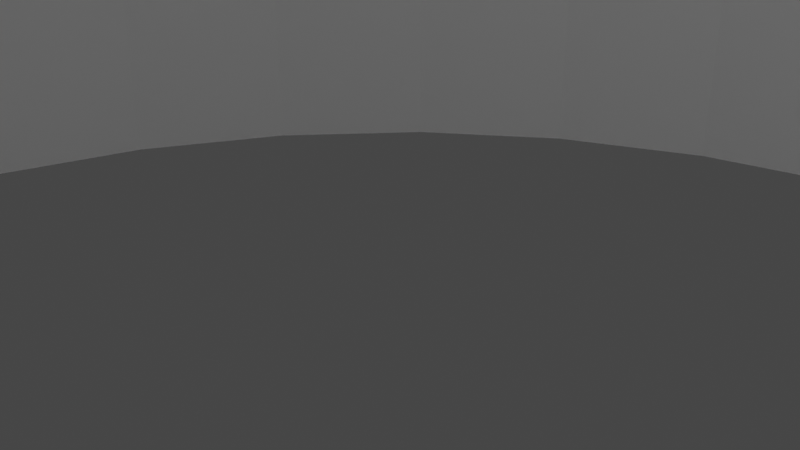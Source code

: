 # Source: BikeRackPipeEnd.blend  (saved by Blender 3.0.42; exported with 4.5.12 LTS)
import bpy
from mathutils import Matrix  # noqa: F401  (used for matrix-valued properties, if any)

bpy.ops.wm.read_factory_settings(use_empty=True)
scene = bpy.context.scene
scene.name = 'Scene'

# ---- collections
col_collection = bpy.data.collections.new('Collection'); scene.collection.children.link(col_collection)

# ---- world
world_world = bpy.data.worlds.new('World'); scene.world = world_world
world_world.use_nodes = True; world_world.node_tree.nodes.clear()
_N = world_world.node_tree.nodes; _L = world_world.node_tree.links
n0 = _N.new('ShaderNodeOutputWorld'); n0.name = 'World Output'; n0.location = (300, 300)
n1 = _N.new('ShaderNodeBackground'); n1.name = 'Background'; n1.location = (10, 300)
n1.inputs[0].default_value = (0.05088, 0.05088, 0.05088, 1.0)
_L.new(n1.outputs[0], n0.inputs[0])
n0.is_active_output = True
world_world.color = (0.05088, 0.05088, 0.05088)
world_world.use_sun_shadow = False
world_world.sun_shadow_jitter_overblur = 0.0

# ---- cameras
cam_camera = bpy.data.cameras.new('Camera')
cam_camera.clip_end = 100.0
cam_camera.ortho_scale = 7.314

# ---- lights
light_light = bpy.data.lights.new('Light', 'POINT')
light_light.transmission_factor = 0.0
light_light.energy = 1000.0
light_light.shadow_soft_size = 0.1
light_light.shadow_maximum_resolution = 0.006
light_light.use_absolute_resolution = True

# ---- meshes
me_cylinder = bpy.data.meshes.new('Cylinder')
me_cylinder.from_pydata([(0.0, 1.0, -1.0), (0.0, 1.0, 1.0), (0.1951, 0.9808, -1.0), (0.1951, 0.9808, 1.0), (0.3827, 0.9239, -1.0), (0.3827, 0.9239, 1.0), (0.5556, 0.8315, -1.0), (0.5556, 0.8315, 1.0), (0.7071, 0.7071, -1.0), (0.7071, 0.7071, 1.0), (0.8315, 0.5556, -1.0), (0.8315, 0.5556, 1.0), (0.9239, 0.3827, -1.0), (0.9239, 0.3827, 1.0), (0.9808, 0.1951, -1.0), (0.9808, 0.1951, 1.0), (1.0, -4.371e-08, -1.0), (1.0, -4.371e-08, 1.0), (0.9808, -0.1951, -1.0), (0.9808, -0.1951, 1.0), (0.9239, -0.3827, -1.0), (0.9239, -0.3827, 1.0), (0.8315, -0.5556, -1.0), (0.8315, -0.5556, 1.0), (0.7071, -0.7071, -1.0), (0.7071, -0.7071, 1.0), (0.5556, -0.8315, -1.0), (0.5556, -0.8315, 1.0), (0.3827, -0.9239, -1.0), (0.3827, -0.9239, 1.0), (0.1951, -0.9808, -1.0), (0.1951, -0.9808, 1.0), (-8.742e-08, -1.0, -1.0), (-8.742e-08, -1.0, 1.0), (-0.1951, -0.9808, -1.0), (-0.1951, -0.9808, 1.0), (-0.3827, -0.9239, -1.0), (-0.3827, -0.9239, 1.0), (-0.5556, -0.8315, -1.0), (-0.5556, -0.8315, 1.0), (-0.7071, -0.7071, -1.0), (-0.7071, -0.7071, 1.0), (-0.8315, -0.5556, -1.0), (-0.8315, -0.5556, 1.0), (-0.9239, -0.3827, -1.0), (-0.9239, -0.3827, 1.0), (-0.9808, -0.1951, -1.0), (-0.9808, -0.1951, 1.0), (-1.0, 1.192e-08, -1.0), (-1.0, 1.192e-08, 1.0), (-0.9808, 0.1951, -1.0), (-0.9808, 0.1951, 1.0), (-0.9239, 0.3827, -1.0), (-0.9239, 0.3827, 1.0), (-0.8315, 0.5556, -1.0), (-0.8315, 0.5556, 1.0), (-0.7071, 0.7071, -1.0), (-0.7071, 0.7071, 1.0), (-0.5556, 0.8315, -1.0), (-0.5556, 0.8315, 1.0), (-0.3827, 0.9239, -1.0), (-0.3827, 0.9239, 1.0), (-0.1951, 0.9808, -1.0), (-0.1951, 0.9808, 1.0)], [], [(0, 1, 3, 2), (2, 3, 5, 4), (4, 5, 7, 6), (6, 7, 9, 8), (8, 9, 11, 10), (10, 11, 13, 12), (12, 13, 15, 14), (14, 15, 17, 16), (16, 17, 19, 18), (18, 19, 21, 20), (20, 21, 23, 22), (22, 23, 25, 24), (24, 25, 27, 26), (26, 27, 29, 28), (28, 29, 31, 30), (30, 31, 33, 32), (32, 33, 35, 34), (34, 35, 37, 36), (36, 37, 39, 38), (38, 39, 41, 40), (40, 41, 43, 42), (42, 43, 45, 44), (44, 45, 47, 46), (46, 47, 49, 48), (48, 49, 51, 50), (50, 51, 53, 52), (52, 53, 55, 54), (54, 55, 57, 56), (56, 57, 59, 58), (58, 59, 61, 60), (3, 1, 63, 61, 59, 57, 55, 53, 51, 49, 47, 45, 43, 41, 39, 37, 35, 33, 31, 29, 27, 25, 23, 21, 19, 17, 15, 13, 11, 9, 7, 5), (60, 61, 63, 62), (62, 63, 1, 0), (0, 2, 4, 6, 8, 10, 12, 14, 16, 18, 20, 22, 24, 26, 28, 30, 32, 34, 36, 38, 40, 42, 44, 46, 48, 50, 52, 54, 56, 58, 60, 62)])
_uv = me_cylinder.uv_layers.new(name='UVMap')
_uv.uv.foreach_set('vector', [1.0, 0.5, 1.0, 1.0, 0.9688, 1.0, 0.9688, 0.5, 0.9688, 0.5, 0.9688, 1.0, 0.9375, 1.0, 0.9375, 0.5, 0.9375, 0.5, 0.9375, 1.0, 0.9062, 1.0, 0.9062, 0.5, 0.9062, 0.5, 0.9062, 1.0, 0.875, 1.0, 0.875, 0.5, 0.875, 0.5, 0.875, 1.0, 0.8438, 1.0, 0.8438, 0.5, 0.8438, 0.5, 0.8438, 1.0, 0.8125, 1.0, 0.8125, 0.5, 0.8125, 0.5, 0.8125, 1.0, 0.7812, 1.0, 0.7812, 0.5, 0.7812, 0.5, 0.7812, 1.0, 0.75, 1.0, 0.75, 0.5, 0.75, 0.5, 0.75, 1.0, 0.7188, 1.0, 0.7188, 0.5, 0.7188, 0.5, 0.7188, 1.0, 0.6875, 1.0, 0.6875, 0.5, 0.6875, 0.5, 0.6875, 1.0, 0.6562, 1.0, 0.6562, 0.5, 0.6562, 0.5, 0.6562, 1.0, 0.625, 1.0, 0.625, 0.5, 0.625, 0.5, 0.625, 1.0, 0.5938, 1.0, 0.5938, 0.5, 0.5938, 0.5, 0.5938, 1.0, 0.5625, 1.0, 0.5625, 0.5, 0.5625, 0.5, 0.5625, 1.0, 0.5312, 1.0, 0.5312, 0.5, 0.5312, 0.5, 0.5312, 1.0, 0.5, 1.0, 0.5, 0.5, 0.5, 0.5, 0.5, 1.0, 0.4688, 1.0, 0.4688, 0.5, 0.4688, 0.5, 0.4688, 1.0, 0.4375, 1.0, 0.4375, 0.5, 0.4375, 0.5, 0.4375, 1.0, 0.4062, 1.0, 0.4062, 0.5, 0.4062, 0.5, 0.4062, 1.0, 0.375, 1.0, 0.375, 0.5, 0.375, 0.5, 0.375, 1.0, 0.3438, 1.0, 0.3438, 0.5, 0.3438, 0.5, 0.3438, 1.0, 0.3125, 1.0, 0.3125, 0.5, 0.3125, 0.5, 0.3125, 1.0, 0.2812, 1.0, 0.2812, 0.5, 0.2812, 0.5, 0.2812, 1.0, 0.25, 1.0, 0.25, 0.5, 0.25, 0.5, 0.25, 1.0, 0.2188, 1.0, 0.2188, 0.5, 0.2188, 0.5, 0.2188, 1.0, 0.1875, 1.0, 0.1875, 0.5, 0.1875, 0.5, 0.1875, 1.0, 0.1562, 1.0, 0.1562, 0.5, 0.1562, 0.5, 0.1562, 1.0, 0.125, 1.0, 0.125, 0.5, 0.125, 0.5, 0.125, 1.0, 0.09375, 1.0, 0.09375, 0.5, 0.09375, 0.5, 0.09375, 1.0, 0.0625, 1.0, 0.0625, 0.5, 0.2968, 0.4854, 0.25, 0.49, 0.2032, 0.4854, 0.1582, 0.4717, 0.1167, 0.4496, 0.08029, 0.4197, 0.05045, 0.3833, 0.02827, 0.3418, 0.01461, 0.2968, 0.01, 0.25, 0.01461, 0.2032, 0.02827, 0.1582, 0.05045, 0.1167, 0.08029, 0.08029, 0.1167, 0.05045, 0.1582, 0.02827, 0.2032, 0.01461, 0.25, 0.01, 0.2968, 0.01461, 0.3418, 0.02827, 0.3833, 0.05045, 0.4197, 0.08029, 0.4496, 0.1167, 0.4717, 0.1582, 0.4854, 0.2032, 0.49, 0.25, 0.4854, 0.2968, 0.4717, 0.3418, 0.4496, 0.3833, 0.4197, 0.4197, 0.3833, 0.4496, 0.3418, 0.4717, 0.0625, 0.5, 0.0625, 1.0, 0.03125, 1.0, 0.03125, 0.5, 0.03125, 0.5, 0.03125, 1.0, 0.0, 1.0, 0.0, 0.5, 0.75, 0.49, 0.7968, 0.4854, 0.8418, 0.4717, 0.8833, 0.4496, 0.9197, 0.4197, 0.9496, 0.3833, 0.9717, 0.3418, 0.9854, 0.2968, 0.99, 0.25, 0.9854, 0.2032, 0.9717, 0.1582, 0.9496, 0.1167, 0.9197, 0.08029, 0.8833, 0.05045, 0.8418, 0.02827, 0.7968, 0.01461, 0.75, 0.01, 0.7032, 0.01461, 0.6582, 0.02827, 0.6167, 0.05045, 0.5803, 0.08029, 0.5504, 0.1167, 0.5283, 0.1582, 0.5146, 0.2032, 0.51, 0.25, 0.5146, 0.2968, 0.5283, 0.3418, 0.5504, 0.3833, 0.5803, 0.4197, 0.6167, 0.4496, 0.6582, 0.4717, 0.7032, 0.4854])
me_cylinder.use_remesh_fix_poles = True
me_cylinder.use_remesh_preserve_attributes = False
me_cylinder.update()
me_cylinder_001 = bpy.data.meshes.new('Cylinder.001')
me_cylinder_001.from_pydata([(0.0, 1.0, -1.0), (0.0, 0.9444, 0.6), (0.1951, 0.9808, -1.0), (0.1843, 0.9263, 0.6), (0.3827, 0.9239, -1.0), (0.3614, 0.8726, 0.6), (0.5556, 0.8315, -1.0), (0.5247, 0.7853, 0.6), (0.7071, 0.7071, -1.0), (0.6678, 0.6678, 0.6), (0.8315, 0.5556, -1.0), (0.7853, 0.5247, 0.6), (0.9239, 0.3827, -1.0), (0.8726, 0.3614, 0.6), (0.9808, 0.1951, -1.0), (0.9263, 0.1843, 0.6), (1.0, -4.371e-08, -1.0), (0.9444, -4.128e-08, 0.6), (0.9808, -0.1951, -1.0), (0.9263, -0.1843, 0.6), (0.9239, -0.3827, -1.0), (0.8726, -0.3614, 0.6), (0.8315, -0.5556, -1.0), (0.7853, -0.5247, 0.6), (0.7071, -0.7071, -1.0), (0.6678, -0.6678, 0.6), (0.5556, -0.8315, -1.0), (0.5247, -0.7853, 0.6), (0.3827, -0.9239, -1.0), (0.3614, -0.8726, 0.6), (0.1951, -0.9808, -1.0), (0.1843, -0.9263, 0.6), (-8.742e-08, -1.0, -1.0), (-8.257e-08, -0.9444, 0.6), (-0.1951, -0.9808, -1.0), (-0.1843, -0.9263, 0.6), (-0.3827, -0.9239, -1.0), (-0.3614, -0.8726, 0.6), (-0.5556, -0.8315, -1.0), (-0.5247, -0.7853, 0.6), (-0.7071, -0.7071, -1.0), (-0.6678, -0.6678, 0.6), (-0.8315, -0.5556, -1.0), (-0.7853, -0.5247, 0.6), (-0.9239, -0.3827, -1.0), (-0.8726, -0.3614, 0.6), (-0.9808, -0.1951, -1.0), (-0.9263, -0.1843, 0.6), (-1.0, 1.192e-08, -1.0), (-0.9444, 1.126e-08, 0.6), (-0.9808, 0.1951, -1.0), (-0.9263, 0.1843, 0.6), (-0.9239, 0.3827, -1.0), (-0.8726, 0.3614, 0.6), (-0.8315, 0.5556, -1.0), (-0.7853, 0.5247, 0.6), (-0.7071, 0.7071, -1.0), (-0.6678, 0.6678, 0.6), (-0.5556, 0.8315, -1.0), (-0.5247, 0.7853, 0.6), (-0.3827, 0.9239, -1.0), (-0.3614, 0.8726, 0.6), (-0.1951, 0.9808, -1.0), (-0.1843, 0.9263, 0.6), (0.7853, 0.5247, -1.0), (-0.8726, 0.3614, -1.0), (0.8726, 0.3614, -1.0), (-0.7853, 0.5247, -1.0), (0.9263, 0.1843, -1.0), (-0.6678, 0.6678, -1.0), (0.0, 0.9444, -1.0), (0.3614, 0.8726, -1.0), (0.1843, 0.9263, -1.0), (-0.5247, 0.7853, -1.0), (0.9444, -4.128e-08, -1.0), (0.6678, 0.6678, -1.0), (-0.3614, 0.8726, -1.0), (0.9263, -0.1843, -1.0), (0.8726, -0.3614, -1.0), (0.3614, -0.8726, -1.0), (0.6678, -0.6678, -1.0), (0.5247, -0.7853, -1.0), (0.7853, -0.5247, -1.0), (-0.3614, -0.8726, -1.0), (-8.257e-08, -0.9444, -1.0), (-0.1843, -0.9263, -1.0), (-0.8726, -0.3614, -1.0), (-0.6678, -0.6678, -1.0), (-0.7853, -0.5247, -1.0), (-0.9444, 1.126e-08, -1.0), (-0.1843, 0.9263, -1.0), (-0.9263, 0.1843, -1.0), (0.1843, -0.9263, -1.0), (0.5247, 0.7853, -1.0), (-0.5247, -0.7853, -1.0), (-0.9263, -0.1843, -1.0), (-7.683e-09, 0.9697, 1.0), (0.0, 1.0, 0.9699), (0.1951, 0.9808, 0.9699), (0.1892, 0.9511, 1.0), (0.3711, 0.8959, 1.0), (0.3827, 0.9239, 0.9699), (0.5556, 0.8315, 0.9699), (0.5388, 0.8063, 1.0), (0.6857, 0.6857, 1.0), (0.7071, 0.7071, 0.9699), (0.8315, 0.5556, 0.9699), (0.8063, 0.5388, 1.0), (0.8959, 0.3711, 1.0), (0.9239, 0.3827, 0.9699), (0.9511, 0.1892, 1.0), (0.9808, 0.1951, 0.9699), (0.9697, -4.238e-08, 1.0), (1.0, -4.371e-08, 0.9699), (0.9511, -0.1892, 1.0), (0.9808, -0.1951, 0.9699), (0.8959, -0.3711, 1.0), (0.9239, -0.3827, 0.9699), (0.8063, -0.5388, 1.0), (0.8315, -0.5556, 0.9699), (0.6857, -0.6857, 1.0), (0.7071, -0.7071, 0.9699), (0.5388, -0.8063, 1.0), (0.5556, -0.8315, 0.9699), (0.3711, -0.8959, 1.0), (0.3827, -0.9239, 0.9699), (0.1892, -0.9511, 1.0), (0.1951, -0.9808, 0.9699), (-8.382e-08, -0.9697, 1.0), (-8.742e-08, -1.0, 0.9699), (-0.1951, -0.9808, 0.9699), (-0.1892, -0.9511, 1.0), (-0.3711, -0.8959, 1.0), (-0.3827, -0.9239, 0.9699), (-0.5556, -0.8315, 0.9699), (-0.5388, -0.8063, 1.0), (-0.6857, -0.6857, 1.0), (-0.7071, -0.7071, 0.9699), (-0.8063, -0.5388, 1.0), (-0.8315, -0.5556, 0.9699), (-0.8959, -0.3711, 1.0), (-0.9239, -0.3827, 0.9699), (-0.9511, -0.1892, 1.0), (-0.9808, -0.1951, 0.9699), (-0.9697, 1.211e-08, 1.0), (-1.0, 1.192e-08, 0.9699), (-0.9511, 0.1892, 1.0), (-0.9808, 0.1951, 0.9699), (-0.8959, 0.3711, 1.0), (-0.9239, 0.3827, 0.9699), (-0.8063, 0.5388, 1.0), (-0.8315, 0.5556, 0.9699), (-0.6857, 0.6857, 1.0), (-0.7071, 0.7071, 0.9699), (-0.5556, 0.8315, 0.9699), (-0.5388, 0.8063, 1.0), (-0.3711, 0.8959, 1.0), (-0.3827, 0.9239, 0.9699), (-0.1951, 0.9808, 0.9699), (-0.1892, 0.9511, 1.0)], [], [(152, 150, 148, 146, 144, 142, 140, 138, 136, 135, 132, 131, 128, 126, 124, 122, 120, 118, 116, 114, 112, 110, 108, 107, 104, 103, 100, 99, 96, 159, 156, 155), (4, 101, 102, 6), (6, 102, 105, 8), (8, 105, 106, 10), (10, 106, 109, 12), (12, 109, 111, 14), (14, 111, 113, 16), (16, 113, 115, 18), (18, 115, 117, 20), (20, 117, 119, 22), (22, 119, 121, 24), (24, 121, 123, 26), (26, 123, 125, 28), (28, 125, 127, 30), (30, 127, 129, 32), (32, 129, 130, 34), (34, 130, 133, 36), (36, 133, 134, 38), (38, 134, 137, 40), (40, 137, 139, 42), (42, 139, 141, 44), (44, 141, 143, 46), (46, 143, 145, 48), (48, 145, 147, 50), (50, 147, 149, 52), (52, 149, 151, 54), (54, 151, 153, 56), (56, 153, 154, 58), (58, 154, 157, 60), (60, 157, 158, 62), (2, 98, 101, 4), (0, 97, 98, 2), (64, 10, 12, 14, 16, 18, 20, 22, 82, 78, 77, 74, 68, 66), (22, 24, 26, 28, 30, 32, 34, 36, 38, 40, 42, 44, 46, 48, 50, 52, 54, 56, 58, 60, 62, 0, 2, 4, 6, 8, 10, 64, 75, 93, 71, 72, 70, 90, 76, 73, 69, 67, 65, 91, 89, 95, 86, 88, 87, 94, 83, 85, 84, 92, 79, 81, 80, 82), (72, 3, 1, 70), (71, 5, 3, 72), (93, 7, 5, 71), (75, 9, 7, 93), (64, 11, 9, 75), (66, 13, 11, 64), (15, 13, 66, 68), (17, 15, 68, 74), (77, 19, 17, 74), (78, 21, 19, 77), (82, 23, 21, 78), (25, 23, 82, 80), (81, 27, 25, 80), (79, 29, 27, 81), (31, 29, 79, 92), (33, 31, 92, 84), (85, 35, 33, 84), (83, 37, 35, 85), (94, 39, 37, 83), (41, 39, 94, 87), (88, 43, 41, 87), (86, 45, 43, 88), (95, 47, 45, 86), (89, 49, 47, 95), (91, 51, 49, 89), (65, 53, 51, 91), (67, 55, 53, 65), (69, 57, 55, 67), (73, 59, 57, 69), (76, 61, 59, 73), (63, 1, 3, 5, 7, 9, 11, 13, 15, 17, 19, 21, 23, 25, 27, 29, 31, 33, 35, 37, 39, 41, 43, 45, 47, 49, 51, 53, 55, 57, 59, 61), (90, 63, 61, 76), (70, 1, 63, 90), (99, 100, 101, 98), (103, 104, 105, 102), (107, 108, 109, 106), (110, 112, 113, 111), (114, 116, 117, 115), (116, 118, 119, 117), (118, 120, 121, 119), (122, 124, 125, 123), (131, 132, 133, 130), (135, 136, 137, 134), (138, 140, 141, 139), (142, 144, 145, 143), (146, 148, 149, 147), (150, 152, 153, 151), (155, 156, 157, 154), (96, 99, 98, 97), (100, 103, 102, 101), (104, 107, 106, 105), (108, 110, 111, 109), (112, 114, 115, 113), (120, 122, 123, 121), (124, 126, 127, 125), (126, 128, 129, 127), (128, 131, 130, 129), (132, 135, 134, 133), (136, 138, 139, 137), (140, 142, 143, 141), (144, 146, 147, 145), (148, 150, 151, 149), (152, 155, 154, 153), (97, 158, 159, 96), (156, 159, 158, 157), (62, 158, 97, 0)])
_uv = me_cylinder_001.uv_layers.new(name='UVMap')
_uv.uv.foreach_set('vector', [0.08543, 0.4146, 0.05649, 0.3793, 0.03498, 0.3391, 0.02174, 0.2954, 0.01727, 0.25, 0.02174, 0.2046, 0.03498, 0.1609, 0.05649, 0.1207, 0.08543, 0.08543, 0.1207, 0.05649, 0.1609, 0.03498, 0.2046, 0.02174, 0.25, 0.01727, 0.2954, 0.02174, 0.3391, 0.03498, 0.3793, 0.05649, 0.4146, 0.08543, 0.4435, 0.1207, 0.465, 0.1609, 0.4783, 0.2046, 0.4827, 0.25, 0.4783, 0.2954, 0.465, 0.3391, 0.4435, 0.3793, 0.4146, 0.4146, 0.3793, 0.4435, 0.3391, 0.465, 0.2954, 0.4783, 0.25, 0.4827, 0.2046, 0.4783, 0.1609, 0.465, 0.1207, 0.4435, 0.9375, 0.5, 0.9375, 0.9925, 0.9062, 0.9925, 0.9062, 0.5, 0.9062, 0.5, 0.9062, 0.9925, 0.875, 0.9925, 0.875, 0.5, 0.875, 0.5, 0.875, 0.9925, 0.8438, 0.9925, 0.8438, 0.5, 0.8438, 0.5, 0.8438, 0.9925, 0.8125, 0.9925, 0.8125, 0.5, 0.8125, 0.5, 0.8125, 0.9925, 0.7812, 0.9925, 0.7812, 0.5, 0.7812, 0.5, 0.7812, 0.9925, 0.75, 0.9925, 0.75, 0.5, 0.75, 0.5, 0.75, 0.9925, 0.7188, 0.9925, 0.7188, 0.5, 0.7188, 0.5, 0.7188, 0.9925, 0.6875, 0.9925, 0.6875, 0.5, 0.6875, 0.5, 0.6875, 0.9925, 0.6562, 0.9925, 0.6562, 0.5, 0.6562, 0.5, 0.6562, 0.9925, 0.625, 0.9925, 0.625, 0.5, 0.625, 0.5, 0.625, 0.9925, 0.5938, 0.9925, 0.5938, 0.5, 0.5938, 0.5, 0.5938, 0.9925, 0.5625, 0.9925, 0.5625, 0.5, 0.5625, 0.5, 0.5625, 0.9925, 0.5312, 0.9925, 0.5312, 0.5, 0.5312, 0.5, 0.5312, 0.9925, 0.5, 0.9925, 0.5, 0.5, 0.5, 0.5, 0.5, 0.9925, 0.4688, 0.9925, 0.4688, 0.5, 0.4688, 0.5, 0.4688, 0.9925, 0.4375, 0.9925, 0.4375, 0.5, 0.4375, 0.5, 0.4375, 0.9925, 0.4062, 0.9925, 0.4062, 0.5, 0.4062, 0.5, 0.4062, 0.9925, 0.375, 0.9925, 0.375, 0.5, 0.375, 0.5, 0.375, 0.9925, 0.3438, 0.9925, 0.3438, 0.5, 0.3438, 0.5, 0.3438, 0.9925, 0.3125, 0.9925, 0.3125, 0.5, 0.3125, 0.5, 0.3125, 0.9925, 0.2812, 0.9925, 0.2812, 0.5, 0.2812, 0.5, 0.2812, 0.9925, 0.25, 0.9925, 0.25, 0.5, 0.25, 0.5, 0.25, 0.9925, 0.2188, 0.9925, 0.2188, 0.5, 0.2188, 0.5, 0.2188, 0.9925, 0.1875, 0.9925, 0.1875, 0.5, 0.1875, 0.5, 0.1875, 0.9925, 0.1562, 0.9925, 0.1562, 0.5, 0.1562, 0.5, 0.1562, 0.9925, 0.125, 0.9925, 0.125, 0.5, 0.125, 0.5, 0.125, 0.9925, 0.09375, 0.9925, 0.09375, 0.5, 0.09375, 0.5, 0.09375, 0.9925, 0.0625, 0.9925, 0.0625, 0.5, 0.0625, 0.5, 0.0625, 0.9925, 0.03125, 0.9925, 0.03125, 0.5, 0.9688, 0.5, 0.9688, 0.9925, 0.9375, 0.9925, 0.9375, 0.5, 1.0, 0.5, 1.0, 0.9925, 0.9688, 0.9925, 0.9688, 0.5, 0.9385, 0.3759, 0.9496, 0.3833, 0.9717, 0.3418, 0.9854, 0.2968, 0.99, 0.25, 0.9854, 0.2032, 0.9717, 0.1582, 0.9496, 0.1167, 0.9385, 0.1241, 0.9594, 0.1633, 0.9723, 0.2058, 0.9767, 0.25, 0.9723, 0.2942, 0.9594, 0.3367, 0.9496, 0.1167, 0.9197, 0.08029, 0.8833, 0.05045, 0.8418, 0.02827, 0.7968, 0.01461, 0.75, 0.01, 0.7032, 0.01461, 0.6582, 0.02827, 0.6167, 0.05045, 0.5803, 0.08029, 0.5504, 0.1167, 0.5283, 0.1582, 0.5146, 0.2032, 0.51, 0.25, 0.5146, 0.2968, 0.5283, 0.3418, 0.5504, 0.3833, 0.5803, 0.4197, 0.6167, 0.4496, 0.6582, 0.4717, 0.7032, 0.4854, 0.75, 0.49, 0.7968, 0.4854, 0.8418, 0.4717, 0.8833, 0.4496, 0.9197, 0.4197, 0.9496, 0.3833, 0.9385, 0.3759, 0.9103, 0.4103, 0.8759, 0.4385, 0.8367, 0.4594, 0.7942, 0.4723, 0.75, 0.4767, 0.7058, 0.4723, 0.6633, 0.4594, 0.6241, 0.4385, 0.5897, 0.4103, 0.5615, 0.3759, 0.5406, 0.3367, 0.5277, 0.2942, 0.5233, 0.25, 0.5277, 0.2058, 0.5406, 0.1633, 0.5615, 0.1241, 0.5897, 0.08972, 0.6241, 0.06153, 0.6633, 0.04059, 0.7058, 0.02769, 0.75, 0.02333, 0.7942, 0.02769, 0.8367, 0.04059, 0.8759, 0.06153, 0.9103, 0.08972, 0.9385, 0.1241, 0.9688, 0.6, 0.9688, 1.0, 1.0, 1.0, 1.0, 0.6, 0.9375, 0.6, 0.9375, 1.0, 0.9688, 1.0, 0.9688, 0.6, 0.9062, 0.6, 0.9062, 1.0, 0.9375, 1.0, 0.9375, 0.6, 0.875, 0.6, 0.875, 1.0, 0.9062, 1.0, 0.9062, 0.6, 0.8438, 0.6, 0.8438, 1.0, 0.875, 1.0, 0.875, 0.6, 0.8125, 0.6, 0.8125, 1.0, 0.8438, 1.0, 0.8438, 0.6, 0.7812, 1.0, 0.8125, 1.0, 0.8125, 0.6, 0.7812, 0.6, 0.75, 1.0, 0.7812, 1.0, 0.7812, 0.6, 0.75, 0.6, 0.7188, 0.6, 0.7188, 1.0, 0.75, 1.0, 0.75, 0.6, 0.6875, 0.6, 0.6875, 1.0, 0.7188, 1.0, 0.7188, 0.6, 0.6562, 0.6, 0.6562, 1.0, 0.6875, 1.0, 0.6875, 0.6, 0.625, 1.0, 0.6562, 1.0, 0.6562, 0.6, 0.625, 0.6, 0.5938, 0.6, 0.5938, 1.0, 0.625, 1.0, 0.625, 0.6, 0.5625, 0.6, 0.5625, 1.0, 0.5938, 1.0, 0.5938, 0.6, 0.5312, 1.0, 0.5625, 1.0, 0.5625, 0.6, 0.5312, 0.6, 0.5, 1.0, 0.5312, 1.0, 0.5312, 0.6, 0.5, 0.6, 0.4688, 0.6, 0.4688, 1.0, 0.5, 1.0, 0.5, 0.6, 0.4375, 0.6, 0.4375, 1.0, 0.4688, 1.0, 0.4688, 0.6, 0.4062, 0.6, 0.4062, 1.0, 0.4375, 1.0, 0.4375, 0.6, 0.375, 1.0, 0.4062, 1.0, 0.4062, 0.6, 0.375, 0.6, 0.3438, 0.6, 0.3438, 1.0, 0.375, 1.0, 0.375, 0.6, 0.3125, 0.6, 0.3125, 1.0, 0.3438, 1.0, 0.3438, 0.6, 0.2812, 0.6, 0.2812, 1.0, 0.3125, 1.0, 0.3125, 0.6, 0.25, 0.6, 0.25, 1.0, 0.2812, 1.0, 0.2812, 0.6, 0.2188, 0.6, 0.2188, 1.0, 0.25, 1.0, 0.25, 0.6, 0.1875, 0.6, 0.1875, 1.0, 0.2188, 1.0, 0.2188, 0.6, 0.1562, 0.6, 0.1562, 1.0, 0.1875, 1.0, 0.1875, 0.6, 0.125, 0.6, 0.125, 1.0, 0.1562, 1.0, 0.1562, 0.6, 0.09375, 0.6, 0.09375, 1.0, 0.125, 1.0, 0.125, 0.6, 0.0625, 0.6, 0.0625, 1.0, 0.09375, 1.0, 0.09375, 0.6, 0.2032, 0.4854, 0.25, 0.49, 0.2968, 0.4854, 0.3418, 0.4717, 0.3833, 0.4496, 0.4197, 0.4197, 0.4496, 0.3833, 0.4717, 0.3418, 0.4854, 0.2968, 0.49, 0.25, 0.4854, 0.2032, 0.4717, 0.1582, 0.4496, 0.1167, 0.4197, 0.08029, 0.3833, 0.05045, 0.3418, 0.02827, 0.2968, 0.01461, 0.25, 0.01, 0.2032, 0.01461, 0.1582, 0.02827, 0.1167, 0.05045, 0.08029, 0.08029, 0.05045, 0.1167, 0.02827, 0.1582, 0.01461, 0.2032, 0.01, 0.25, 0.01461, 0.2968, 0.02827, 0.3418, 0.05045, 0.3833, 0.08029, 0.4197, 0.1167, 0.4496, 0.1582, 0.4717, 0.03125, 0.6, 0.03125, 1.0, 0.0625, 1.0, 0.0625, 0.6, 0.0, 0.6, 0.0, 1.0, 0.03125, 1.0, 0.03125, 0.6, 0.9683, 1.0, 0.938, 1.0, 0.9375, 0.9925, 0.9688, 0.9925, 0.9058, 1.0, 0.8755, 1.0, 0.875, 0.9925, 0.9062, 0.9925, 0.8433, 1.0, 0.813, 1.0, 0.8125, 0.9925, 0.8438, 0.9925, 0.7808, 1.0, 0.7505, 1.0, 0.75, 0.9925, 0.7812, 0.9925, 0.7183, 1.0, 0.688, 1.0, 0.6875, 0.9925, 0.7188, 0.9925, 0.687, 1.0, 0.6567, 1.0, 0.6562, 0.9925, 0.6875, 0.9925, 0.6558, 1.0, 0.6255, 1.0, 0.625, 0.9925, 0.6562, 0.9925, 0.5933, 1.0, 0.563, 1.0, 0.5625, 0.9925, 0.5938, 0.9925, 0.4683, 1.0, 0.438, 1.0, 0.4375, 0.9925, 0.4688, 0.9925, 0.4058, 1.0, 0.3755, 1.0, 0.375, 0.9925, 0.4062, 0.9925, 0.3433, 1.0, 0.313, 1.0, 0.3125, 0.9925, 0.3438, 0.9925, 0.2808, 1.0, 0.2505, 1.0, 0.25, 0.9925, 0.2812, 0.9925, 0.2183, 1.0, 0.188, 1.0, 0.1875, 0.9925, 0.2188, 0.9925, 0.1558, 1.0, 0.1255, 1.0, 0.125, 0.9925, 0.1562, 0.9925, 0.09328, 1.0, 0.06297, 1.0, 0.0625, 0.9925, 0.09375, 0.9925, 0.9995, 1.0, 0.9692, 1.0, 0.9688, 0.9925, 1.0, 0.9925, 0.937, 1.0, 0.9067, 1.0, 0.9062, 0.9925, 0.9375, 0.9925, 0.8745, 1.0, 0.8442, 1.0, 0.8438, 0.9925, 0.875, 0.9925, 0.812, 1.0, 0.7817, 1.0, 0.7812, 0.9925, 0.8125, 0.9925, 0.7495, 1.0, 0.7192, 1.0, 0.7188, 0.9925, 0.75, 0.9925, 0.6245, 1.0, 0.5942, 1.0, 0.5938, 0.9925, 0.625, 0.9925, 0.562, 1.0, 0.5317, 1.0, 0.5312, 0.9925, 0.5625, 0.9925, 0.5308, 1.0, 0.5005, 1.0, 0.5, 0.9925, 0.5312, 0.9925, 0.4995, 1.0, 0.4692, 1.0, 0.4688, 0.9925, 0.5, 0.9925, 0.437, 1.0, 0.4067, 1.0, 0.4062, 0.9925, 0.4375, 0.9925, 0.3745, 1.0, 0.3442, 1.0, 0.3438, 0.9925, 0.375, 0.9925, 0.312, 1.0, 0.2817, 1.0, 0.2812, 0.9925, 0.3125, 0.9925, 0.2495, 1.0, 0.2192, 1.0, 0.2188, 0.9925, 0.25, 0.9925, 0.187, 1.0, 0.1567, 1.0, 0.1562, 0.9925, 0.1875, 0.9925, 0.1245, 1.0, 0.09422, 1.0, 0.09375, 0.9925, 0.125, 0.9925, 0.0, 0.9925, 0.03125, 0.9925, 0.03078, 1.0, 0.000473, 1.0, 0.06203, 1.0, 0.03172, 1.0, 0.03125, 0.9925, 0.0625, 0.9925, 0.03125, 0.5, 0.03125, 0.9925, 0.0, 0.9925, 0.0, 0.5])
me_cylinder_001.use_remesh_fix_poles = True
me_cylinder_001.use_remesh_preserve_attributes = False
me_cylinder_001.update()

# ---- objects
ob_light = bpy.data.objects.new('Light', light_light)
ob_camera = bpy.data.objects.new('Camera', cam_camera)
ob_cylinder = bpy.data.objects.new('Cylinder', me_cylinder)
ob_cylinder_001 = bpy.data.objects.new('Cylinder.001', me_cylinder_001)

# ---- transforms, parenting, visibility, modifiers, constraints
ob_light.location = (4.076, 1.005, 5.904)
ob_light.rotation_euler = (0.6503, 0.05522, 1.866)
ob_light.lock_rotations_4d = False
ob_light.empty_display_type = 'ARROWS'
ob_light.color = (0.0, 0.0, 0.0, 0.0)
ob_light.lineart.crease_threshold = 0.0
ob_camera.location = (7.359, -6.926, 4.958)
ob_camera.rotation_euler = (1.109, 0.0, 0.8149)
ob_camera.lock_rotations_4d = False
ob_camera.empty_display_type = 'ARROWS'
ob_camera.color = (0.0, 0.0, 0.0, 0.0)
ob_camera.display_type = 'WIRE'
ob_camera.lineart.crease_threshold = 0.0
ob_cylinder.location = (50.0, 0.0, -30.0)
ob_cylinder.scale = (21.25, 21.25, 12.5)
ob_cylinder_001.location = (0.0, 0.0, 5.0)
ob_cylinder_001.scale = (22.5, 22.5, 12.5)

# ---- collection membership
col_collection.objects.link(ob_light)
col_collection.objects.link(ob_camera)
col_collection.objects.link(ob_cylinder)
col_collection.objects.link(ob_cylinder_001)

# ---- scene / render settings (as saved in the file)
scene.camera = ob_camera
scene.frame_start = 1; scene.frame_end = 250; scene.frame_set(2)
scene.render.engine = 'BLENDER_EEVEE_NEXT'
scene.cycles.sampling_pattern = 'TABULATED_SOBOL'
scene.cycles.use_light_tree = False
scene.view_settings.view_transform = 'Filmic'
bpy.context.view_layer.update()
